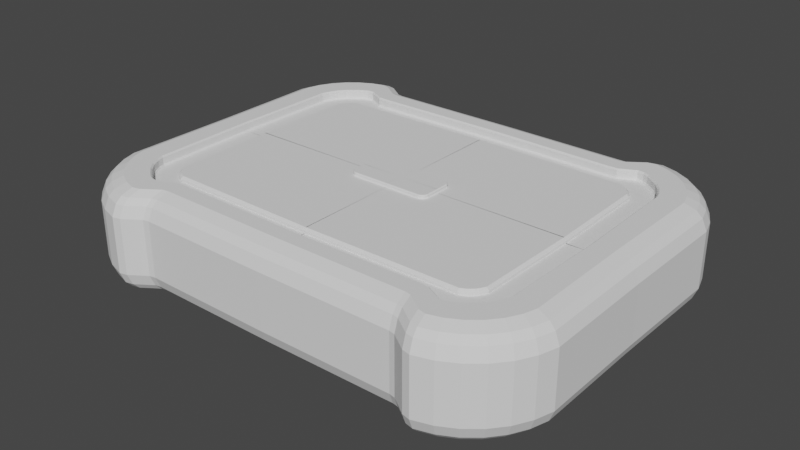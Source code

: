 # Source: case.blend  (saved by Blender 2.81.16; exported with 4.5.12 LTS)
import bpy
from mathutils import Matrix  # noqa: F401  (used for matrix-valued properties, if any)

bpy.ops.wm.read_factory_settings(use_empty=True)
scene = bpy.context.scene
scene.name = 'Scene'

# ---- collections
col_collection = bpy.data.collections.new('Collection'); scene.collection.children.link(col_collection)

# ---- world
world_world = bpy.data.worlds.new('World'); scene.world = world_world
world_world.use_nodes = True; world_world.node_tree.nodes.clear()
_N = world_world.node_tree.nodes; _L = world_world.node_tree.links
n0 = _N.new('ShaderNodeOutputWorld'); n0.name = 'World Output'; n0.location = (300, 300)
n1 = _N.new('ShaderNodeBackground'); n1.name = 'Background'; n1.location = (10, 300)
n1.inputs[0].default_value = (0.05088, 0.05088, 0.05088, 1.0)
_L.new(n1.outputs[0], n0.inputs[0])
n0.is_active_output = True
world_world.color = (0.05088, 0.05088, 0.05088)
world_world.use_sun_shadow = False
world_world.sun_shadow_jitter_overblur = 0.0

# ---- meshes
me_cylinder = bpy.data.meshes.new('Cylinder')
me_cylinder.from_pydata([(-3.576e-07, -1.839, -0.2904), (-3.549e-07, -1.791, -0.4078), (-3.511e-07, -1.729, -0.4694), (-3.304e-07, -1.612, 0.518), (-3.443e-07, -1.729, 0.4694), (-3.518e-07, -1.791, 0.4078), (-3.576e-07, -1.839, 0.2904), (-1.657, -1.433, -0.4421), (-1.721, -1.871, -0.4694), (-1.738, -1.981, -0.2904), (-1.731, -1.932, -0.4078), (-1.703, -1.754, 0.518), (-1.721, -1.871, 0.4694), (-1.731, -1.932, 0.4078), (-1.738, -1.981, 0.2904), (-1.728, -1.447, -0.4421), (-1.884, -1.822, -0.4694), (-1.926, -1.924, -0.2904), (-1.907, -1.879, -0.4078), (-1.838, -1.713, 0.518), (-1.884, -1.822, 0.4694), (-1.907, -1.879, 0.4078), (-1.926, -1.924, 0.2904), (-1.812, -1.402, -0.4421), (-2.037, -1.739, -0.4694), (-2.099, -1.831, -0.2904), (-2.072, -1.791, -0.4078), (-1.972, -1.641, 0.518), (-2.037, -1.739, 0.4694), (-2.072, -1.791, 0.4078), (-2.099, -1.831, 0.2904), (0.001511, -1.412, -0.475), (-2.172, -1.629, -0.4694), (-2.25, -1.707, -0.2904), (-2.216, -1.673, -0.4078), (-2.089, -1.545, 0.518), (-2.172, -1.629, 0.4694), (-2.216, -1.673, 0.4078), (-2.25, -1.707, 0.2904), (-1.407, -1.402, -0.475), (-2.283, -1.494, -0.4694), (-2.375, -1.556, -0.2904), (-2.334, -1.528, -0.4078), (-2.185, -1.429, 0.518), (-2.283, -1.494, 0.4694), (-2.334, -1.528, 0.4078), (-2.375, -1.556, 0.2904), (-1.991, -1.185, -0.4421), (-2.365, -1.34, -0.4694), (-2.467, -1.383, -0.2904), (-2.422, -1.364, -0.4078), (-2.256, -1.295, 0.518), (-2.365, -1.34, 0.4694), (-2.422, -1.364, 0.4078), (-2.467, -1.383, 0.2904), (-2.012, -1.121, -0.4421), (-2.414, -1.179, -0.4694), (-2.524, -1.195, -0.2904), (-2.475, -1.188, -0.4078), (-2.296, -1.162, 0.518), (-2.414, -1.179, 0.4694), (-2.475, -1.188, 0.4078), (-2.524, -1.195, 0.2904), (-2.404, 9.271e-07, -0.4694), (-2.466, 9.419e-07, -0.4078), (-2.515, 9.537e-07, -0.2904), (-2.515, 9.537e-07, 0.2904), (-2.466, 9.419e-07, 0.4078), (-2.404, 9.27e-07, 0.4694), (-2.287, 8.987e-07, 0.518), (-2.076, 8.597e-07, 0.518), (-2.06, 8.569e-07, 0.5027), (-1.793, -1.1, 0.4206), (-2.017, -1.196, 0.4359), (-2.04, -1.125, 0.5027), (-2.056, -1.128, 0.518), (-2.031, -1.202, 0.518), (-2.017, -1.196, 0.5027), (-1.983, -1.294, 0.518), (-1.97, -1.285, 0.5027), (-1.917, -1.374, 0.518), (-1.906, -1.363, 0.5027), (-1.837, -1.439, 0.518), (-1.828, -1.426, 0.5027), (-1.771, -1.488, 0.518), (-1.765, -1.474, 0.5027), (-1.713, -1.514, 0.518), (-1.71, -1.498, 0.5027), (-0.0002847, -1.432, 0.5027), (-0.0002668, -1.448, 0.518), (-1.8, -1.085, 0.4206), (-2.04, -1.125, 0.4359), (-1.767, -1.149, 0.4206), (-1.97, -1.285, 0.4359), (-1.906, -1.363, 0.4359), (-1.733, -1.19, 0.4206), (-1.693, -1.223, 0.4206), (-1.828, -1.426, 0.4359), (-1.765, -1.474, 0.4359), (-1.644, -1.249, 0.4206), (-1.71, -1.498, 0.4359), (-1.625, -1.257, 0.4206), (0.003001, -1.278, 0.4206), (-0.0002847, -1.432, 0.4359), (-2.06, 8.569e-07, 0.4359), (-1.816, 0.004059, 0.4206), (-1.895, -1.352, 0.4206), (-1.957, -1.276, 0.4206), (-1.759, -1.46, 0.4206), (-1.82, -1.414, 0.4206), (-2.003, -1.19, 0.4206), (-2.025, -1.123, 0.4206), (-1.708, -1.483, 0.4206), (-0.0002818, -1.417, 0.4206), (-2.045, 8.541e-07, 0.4206), (0.002941, -1.253, 0.4714), (0.003001, -1.278, 0.4461), (-1.816, 0.004059, 0.4461), (-1.791, 0.004002, 0.4714), (-1.733, -1.19, 0.4461), (-1.715, -1.172, 0.4714), (-1.745, -1.135, 0.4714), (-1.767, -1.149, 0.4461), (-1.644, -1.249, 0.4461), (-1.633, -1.226, 0.4714), (-1.678, -1.202, 0.4714), (-1.693, -1.223, 0.4461), (-1.77, -1.089, 0.4714), (-1.793, -1.1, 0.4461), (-1.774, -1.079, 0.4714), (-1.8, -1.085, 0.4461), (-1.625, -1.257, 0.4461), (-1.62, -1.232, 0.4714), (-1.183e-07, 4.768e-07, 0.5072), (0.0005967, -0.202, 0.4807), (0.0006174, -0.2113, 0.4714), (-0.4524, 0.001328, 0.4714), (-0.4431, 0.001309, 0.4807), (0.0005693, -0.1927, 0.5072), (0.0005967, -0.202, 0.4979), (-0.4431, 0.001309, 0.4979), (-0.4338, 0.001282, 0.5072), (-0.3821, -0.2117, 0.4714), (-0.3803, -0.2024, 0.4807), (-0.4137, -0.1987, 0.4714), (-0.4085, -0.1908, 0.4807), (-0.4374, -0.1752, 0.4714), (-0.4296, -0.1699, 0.4807), (-0.4508, -0.1438, 0.4714), (-0.4415, -0.1419, 0.4807), (-0.4322, -0.1399, 0.5072), (-0.4415, -0.1419, 0.4979), (-0.4218, -0.1646, 0.5072), (-0.4296, -0.1699, 0.4979), (-0.4032, -0.1829, 0.5072), (-0.4085, -0.1908, 0.4979), (-0.3784, -0.1931, 0.5072), (-0.3803, -0.2024, 0.4979), (-1.479, -1.841, -0.2904), (-1.472, -1.792, -0.4078), (-1.578, -1.357, -0.4421), (-1.464, -1.731, -0.4694), (-1.479, -1.841, 0.2904), (-1.472, -1.792, 0.4078), (-1.449, -1.613, 0.518), (-1.464, -1.731, 0.4694), (-1.476, -1.418, 0.5027), (-1.478, -1.434, 0.518), (-1.474, -1.403, 0.4206), (-1.476, -1.418, 0.4359), (-1.382, -1.26, 0.4206), (-1.377, -1.235, 0.4714), (-1.382, -1.26, 0.4461), (-2.522, -0.9859, -0.2904), (-2.474, -0.9801, -0.4078), (-2.007, -0.9617, -0.4421), (-2.412, -0.9728, -0.4694), (-2.522, -0.9859, 0.2904), (-2.474, -0.9801, 0.4078), (-2.295, -0.9588, 0.518), (-2.412, -0.9728, 0.4694), (-2.044, -0.9284, 0.5027), (-2.059, -0.9302, 0.518), (-2.029, -0.9262, 0.4206), (-2.044, -0.9284, 0.4359), (-1.802, -0.894, 0.4206), (-1.777, -0.8895, 0.4714), (-1.802, -0.894, 0.4461), (-1.655, -1.962, -0.2904), (-1.639, -1.852, -0.4694), (-1.648, -1.913, 0.4078), (-1.622, -1.735, 0.518), (-1.645, -1.505, 0.5027), (-1.643, -1.489, 0.4206), (-1.547, -1.258, 0.4206), (-1.542, -1.233, 0.4714), (-1.648, -1.913, -0.4078), (-1.655, -1.962, 0.2904), (-1.639, -1.852, 0.4694), (-1.647, -1.52, 0.518), (-1.645, -1.505, 0.4359), (-1.547, -1.258, 0.4461), (-1.41, -1.78, -0.4078), (-1.417, -1.315, -0.4421), (-1.416, -1.828, 0.2904), (-1.402, -1.718, 0.4694), (-1.358, -1.428, 0.518), (-1.356, -1.413, 0.4359), (-1.323, -1.261, 0.4461), (-1.416, -1.828, -0.2904), (-1.402, -1.718, -0.4694), (-1.41, -1.78, 0.4078), (-1.387, -1.601, 0.518), (-1.356, -1.413, 0.5027), (-1.354, -1.397, 0.4206), (-1.323, -1.261, 0.4206), (-1.319, -1.236, 0.4714), (-1.387, -1.601, -0.518), (-3.441e-07, -1.612, -0.518), (-1.838, -1.713, -0.518), (-1.703, -1.754, -0.518), (-1.972, -1.641, -0.518), (-2.089, -1.545, -0.518), (-2.185, -1.429, -0.518), (-2.256, -1.295, -0.518), (-2.296, -1.162, -0.518), (-2.295, -0.9588, -0.518), (-1.622, -1.76, -0.518), (-1.449, -1.613, -0.518), (-2.287, 8.986e-07, -0.518), (0.002119, -1.324, -0.4421), (-1.999, -0.002297, -0.4421), (-1.408, -1.39, -0.4493), (0.001594, -1.4, -0.4493), (-1.757, -1.517, -0.4493), (-1.666, -1.534, -0.4493), (-1.854, -1.465, -0.4493), (-2.06, -1.214, -0.4493), (-2.087, -1.132, -0.4493), (-2.083, -0.9607, -0.4493), (-1.542, -1.423, -0.4493), (-2.075, -0.001693, -0.4493), (0.001199, -1.454, -0.518), (0.001435, -1.423, -0.4984), (-2.098, -0.001512, -0.4976), (-2.13, -0.001256, -0.518), (-1.403, -1.445, -0.518), (-1.406, -1.413, -0.4984), (-1.778, -1.567, -0.518), (-1.766, -1.538, -0.4972), (-1.669, -1.565, -0.4984), (-1.665, -1.602, -0.518), (-1.884, -1.511, -0.518), (-1.867, -1.484, -0.4973), (-1.978, -1.434, -0.518), (-1.955, -1.412, -0.4974), (-2.054, -1.341, -0.518), (-2.027, -1.323, -0.4975), (-2.111, -1.235, -0.518), (-2.081, -1.223, -0.4975), (-2.141, -1.14, -0.518), (-2.109, -1.135, -0.4975), (-2.137, -0.96, -0.518), (-2.105, -0.9604, -0.4976), (-1.517, -1.472, -0.518), (-1.532, -1.444, -0.4984), (-0.2235, -0.0003278, -0.4421), (0.000468, -0.2593, -0.4421), (0.001694, 0.001391, -0.4735), (-1.884, -1.341, -0.4735), (-1.944, -1.267, -0.4735), (-1.947, -1.404, -0.4745), (-2.018, -1.317, -0.4745), (-2.087, -0.001598, -0.4746), (-2.095, -0.9605, -0.4746), (-1.537, -1.434, -0.475), (-1.762, -1.528, -0.4744), (-1.668, -1.55, -0.475), (-2.098, -1.134, -0.4745), (-0.2266, -0.016, -0.4421), (-0.04016, -0.2659, -0.4421), (-0.212, 0.001077, -0.4735), (-0.2225, 0.0005149, -0.4611), (-1.821, -1.393, -0.4735), (-1.811, -1.401, -0.4611), (-1.99, -1.184, -0.4611), (-1.983, -1.195, -0.4735), (-1.871, -1.467, -0.4744), (-1.857, -1.47, -0.462), (-1.85, -1.481, -0.4744), (-1.864, -1.479, -0.4856), (-2.066, -1.216, -0.4621), (-2.065, -1.23, -0.4745), (-2.076, -1.221, -0.4857), (-2.075, -1.207, -0.4745), (0.001496, -0.2584, -0.4611), (0.002142, -0.2465, -0.4735), (-0.0465, -0.2547, -0.4735), (-0.03948, -0.2653, -0.4611), (-0.2251, -0.01486, -0.4611), (-0.2162, -0.02491, -0.4735)], [], [(211, 5, 4, 205), (29, 21, 20, 28), (37, 29, 28, 36), (45, 37, 36, 44), (53, 45, 44, 52), (61, 53, 52, 60), (178, 61, 60, 180), (21, 13, 12, 20), (10, 18, 16, 8), (188, 197, 14, 9), (59, 51, 76, 75), (9, 14, 22, 17), (18, 26, 24, 16), (17, 22, 30, 25), (26, 34, 32, 24), (25, 30, 38, 33), (34, 42, 40, 32), (33, 38, 46, 41), (42, 50, 48, 40), (41, 46, 54, 49), (50, 58, 56, 48), (49, 54, 62, 57), (174, 64, 63, 176), (173, 177, 66, 65), (231, 266, 279, 47, 55, 175), (188, 9, 10, 196), (217, 218, 2, 210), (204, 6, 5, 211), (191, 11, 12, 198), (9, 17, 18, 10), (219, 220, 8, 16), (22, 14, 13, 21), (11, 19, 20, 12), (17, 25, 26, 18), (221, 219, 16, 24), (30, 22, 21, 29), (19, 27, 28, 20), (25, 33, 34, 26), (222, 221, 24, 32), (38, 30, 29, 37), (27, 35, 36, 28), (33, 41, 42, 34), (223, 222, 32, 40), (46, 38, 37, 45), (35, 43, 44, 36), (41, 49, 50, 42), (224, 223, 40, 48), (54, 46, 45, 53), (43, 51, 52, 44), (49, 57, 58, 50), (225, 224, 48, 56), (62, 54, 53, 61), (51, 59, 60, 52), (173, 65, 64, 174), (226, 225, 56, 176), (177, 62, 61, 178), (179, 69, 68, 180), (196, 10, 8, 189), (85, 87, 100, 98), (74, 77, 73, 91), (51, 43, 78, 76), (79, 81, 94, 93), (81, 83, 97, 94), (27, 19, 84, 82), (83, 85, 98, 97), (213, 88, 103, 207), (181, 74, 91, 184), (99, 101, 131, 123), (19, 11, 86, 84), (77, 79, 93, 73), (43, 35, 80, 78), (212, 3, 89, 206), (35, 27, 82, 80), (106, 107, 93, 94), (108, 109, 97, 98), (109, 106, 94, 97), (77, 74, 75, 76), (79, 77, 76, 78), (81, 79, 78, 80), (83, 81, 80, 82), (85, 83, 82, 84), (87, 85, 84, 86), (192, 87, 86, 199), (107, 110, 73, 93), (181, 71, 70, 182), (110, 111, 91, 73), (112, 108, 98, 100), (193, 112, 100, 200), (183, 114, 104, 184), (182, 70, 69, 179), (95, 92, 107, 106), (99, 96, 109, 108), (96, 95, 106, 109), (92, 72, 110, 107), (72, 90, 111, 110), (101, 99, 108, 112), (194, 101, 112, 193), (185, 105, 114, 183), (215, 102, 116, 208), (90, 72, 128, 130), (72, 92, 122, 128), (96, 99, 123, 126), (95, 96, 126, 119), (92, 95, 119, 122), (185, 90, 130, 187), (120, 121, 122, 119), (124, 125, 126, 123), (125, 120, 119, 126), (121, 127, 128, 122), (127, 129, 130, 128), (132, 124, 123, 131), (195, 132, 131, 201), (186, 118, 117, 187), (137, 149, 151, 140), (133, 141, 150, 152, 154, 156, 138), (143, 134, 139, 157), (143, 157, 155, 145), (153, 147, 145, 155), (151, 149, 147, 153), (152, 150, 151, 153), (148, 146, 147, 149), (144, 142, 143, 145), (156, 154, 155, 157), (154, 152, 153, 155), (146, 144, 145, 147), (142, 135, 134, 143), (138, 156, 157, 139), (149, 137, 136, 148), (150, 141, 140, 151), (135, 142, 144, 146, 148, 136, 118, 186, 129, 127, 121, 120, 125, 124, 132, 195, 171, 216, 115), (216, 171, 172, 208), (194, 170, 172, 201), (215, 170, 168, 214), (214, 168, 169, 207), (213, 166, 167, 206), (191, 164, 167, 199), (192, 166, 169, 200), (202, 159, 161, 210), (212, 164, 165, 205), (197, 162, 163, 190), (227, 228, 161, 189), (209, 158, 159, 202), (209, 204, 162, 158), (190, 163, 165, 198), (129, 186, 187, 130), (105, 185, 187, 117), (90, 185, 183, 111), (75, 182, 179, 59), (111, 183, 184, 91), (74, 181, 182, 75), (71, 181, 184, 104), (59, 179, 180, 60), (66, 177, 178, 67), (229, 226, 176, 63), (57, 173, 174, 58), (57, 62, 177, 173), (58, 174, 176, 56), (67, 178, 180, 68), (13, 190, 198, 12), (220, 227, 189, 8), (14, 197, 190, 13), (87, 192, 200, 100), (11, 191, 199, 86), (101, 194, 201, 131), (171, 195, 201, 172), (170, 194, 193, 168), (168, 193, 200, 169), (166, 192, 199, 167), (159, 196, 189, 161), (164, 191, 198, 165), (158, 188, 196, 159), (158, 162, 197, 188), (0, 6, 204, 209), (0, 209, 202, 1), (3, 212, 205, 4), (1, 202, 210, 2), (88, 213, 206, 89), (113, 214, 207, 103), (102, 215, 214, 113), (115, 216, 208, 116), (170, 215, 208, 172), (164, 212, 206, 167), (166, 213, 207, 169), (162, 204, 211, 163), (228, 217, 210, 161), (163, 211, 205, 165), (273, 274, 263, 244), (238, 237, 291, 294, 278), (251, 227, 220), (272, 271, 255, 257), (278, 294, 293, 259, 261), (267, 280, 298, 295), (274, 278, 261, 263), (236, 234, 276, 289, 288), (275, 39, 247, 265), (277, 275, 265, 250), (276, 277, 250, 249), (246, 242, 218, 217), (248, 251, 220, 219), (252, 248, 219, 221), (254, 252, 221, 222), (256, 254, 222, 223), (258, 256, 223, 224), (260, 258, 224, 225), (262, 260, 225, 226), (251, 264, 228, 227), (245, 262, 226, 229), (264, 246, 217, 228), (160, 203, 232, 240), (231, 175, 239, 241), (7, 160, 240, 235), (175, 55, 238, 239), (55, 47, 237, 238), (23, 15, 234, 236), (15, 7, 235, 234), (203, 230, 233, 232), (247, 243, 242, 246), (249, 250, 251, 248), (253, 249, 248, 252), (255, 253, 252, 254), (257, 255, 254, 256), (259, 257, 256, 258), (261, 259, 258, 260), (263, 261, 260, 262), (244, 263, 262, 245), (265, 247, 246, 264), (250, 265, 264, 251), (39, 31, 243, 247), (237, 47, 285, 291), (23, 280, 267, 230, 203, 160, 7, 15), (270, 269, 271, 272), (298, 280, 23, 284), (269, 283, 287, 271), (47, 279, 299, 285), (286, 270, 272, 292), (271, 287, 290, 253, 255), (232, 233, 31, 39), (234, 235, 277, 276), (235, 240, 275, 277), (240, 232, 39, 275), (239, 238, 278, 274), (293, 292, 272, 257, 259), (290, 289, 276, 249, 253), (241, 239, 274, 273), (297, 300, 281, 268, 296), (286, 300, 297, 283, 269, 270), (23, 236, 288, 284), (287, 288, 289, 290), (291, 292, 293, 294), (287, 283, 284, 288), (291, 285, 286, 292), (300, 286, 285, 299), (298, 284, 283, 297), (295, 298, 297, 296), (281, 300, 299, 282), (299, 279, 266, 282)])
_uv = me_cylinder.uv_layers.new(name='UVMap')
_uv.uv.foreach_set('vector', [0.4747, 0.9468, 0.5, 0.9468, 0.5, 0.9765, 0.4749, 0.9765, 0.407, 0.9468, 0.4367, 0.9468, 0.4358, 0.9765, 0.408, 0.9765, 0.3758, 0.9468, 0.4055, 0.9468, 0.4045, 0.9765, 0.3767, 0.9765, 0.3445, 0.9468, 0.3742, 0.9468, 0.3733, 0.9765, 0.3455, 0.9765, 0.3133, 0.9468, 0.343, 0.9468, 0.342, 0.9765, 0.3142, 0.9765, 0.2824, 0.9468, 0.3117, 0.9468, 0.3108, 0.9765, 0.2839, 0.9765, 0.2756, 0.9468, 0.2811, 0.9468, 0.2808, 0.9765, 0.2754, 0.9765, 0.4383, 0.9468, 0.4676, 0.9468, 0.4662, 0.9765, 0.4392, 0.9765, 0.4676, 0.5532, 0.4383, 0.5532, 0.4392, 0.5235, 0.4662, 0.5235, 0.4702, 0.6098, 0.4702, 0.8902, 0.4687, 0.8902, 0.4688, 0.6098, 0.04921, 0.1745, 0.05908, 0.1523, 0.08587, 0.1466, 0.07981, 0.1574, 0.4688, 0.6098, 0.4688, 0.8902, 0.4375, 0.8902, 0.4375, 0.6098, 0.4367, 0.5532, 0.407, 0.5532, 0.408, 0.5235, 0.4358, 0.5235, 0.4375, 0.6098, 0.4375, 0.8902, 0.4062, 0.8902, 0.4062, 0.6098, 0.4055, 0.5532, 0.3758, 0.5532, 0.3767, 0.5235, 0.4045, 0.5235, 0.4062, 0.6098, 0.4062, 0.8902, 0.375, 0.8902, 0.375, 0.6098, 0.3742, 0.5532, 0.3445, 0.5532, 0.3455, 0.5235, 0.3733, 0.5235, 0.375, 0.6098, 0.375, 0.8902, 0.3438, 0.8902, 0.3438, 0.6098, 0.343, 0.5532, 0.3133, 0.5532, 0.3142, 0.5235, 0.342, 0.5235, 0.3438, 0.6098, 0.3438, 0.8902, 0.3125, 0.8902, 0.3125, 0.6098, 0.3117, 0.5532, 0.2824, 0.5532, 0.2839, 0.5235, 0.3108, 0.5235, 0.3125, 0.6098, 0.3125, 0.8902, 0.2812, 0.8902, 0.2812, 0.6098, 0.2756, 0.5532, 0.25, 0.5532, 0.25, 0.5235, 0.2754, 0.5235, 0.2758, 0.6098, 0.2758, 0.8902, 0.25, 0.8902, 0.25, 0.6098, 0.5644, 0.2498, 0.7235, 0.25, 0.7217, 0.2486, 0.5913, 0.1448, 0.5859, 0.1539, 0.5815, 0.17, 0.4702, 0.6098, 0.4688, 0.6098, 0.4689, 0.5532, 0.4704, 0.5532, 0.6885, 0.04722, 0.75, 0.03739, 0.75, 0.02912, 0.6942, 0.03736, 0.4745, 0.8902, 0.5, 0.8902, 0.5, 0.9468, 0.4747, 0.9468, 0.1781, 0.04887, 0.1745, 0.04945, 0.1815, 0.03923, 0.1847, 0.03875, 0.4688, 0.6098, 0.4375, 0.6098, 0.4383, 0.5532, 0.4676, 0.5532, 0.6521, 0.05935, 0.6745, 0.04945, 0.6815, 0.03923, 0.654, 0.0503, 0.4375, 0.8902, 0.4688, 0.8902, 0.4676, 0.9468, 0.4383, 0.9468, 0.1745, 0.04945, 0.1521, 0.05935, 0.154, 0.0503, 0.1815, 0.03923, 0.4375, 0.6098, 0.4062, 0.6098, 0.407, 0.5532, 0.4367, 0.5532, 0.6242, 0.07612, 0.6521, 0.05935, 0.654, 0.0503, 0.6222, 0.06868, 0.4062, 0.8902, 0.4375, 0.8902, 0.4367, 0.9468, 0.407, 0.9468, 0.1521, 0.05935, 0.1242, 0.07612, 0.1222, 0.06868, 0.154, 0.0503, 0.4062, 0.6098, 0.375, 0.6098, 0.3758, 0.5532, 0.4055, 0.5532, 0.598, 0.09823, 0.6242, 0.07612, 0.6222, 0.06868, 0.5929, 0.09309, 0.375, 0.8902, 0.4062, 0.8902, 0.4055, 0.9468, 0.3758, 0.9468, 0.1242, 0.07612, 0.09801, 0.09823, 0.09294, 0.09309, 0.1222, 0.06868, 0.375, 0.6098, 0.3438, 0.6098, 0.3445, 0.5532, 0.3742, 0.5532, 0.5759, 0.1244, 0.598, 0.09823, 0.5929, 0.09309, 0.5685, 0.1223, 0.3438, 0.8902, 0.375, 0.8902, 0.3742, 0.9468, 0.3445, 0.9468, 0.09801, 0.09823, 0.07589, 0.1244, 0.06852, 0.1223, 0.09294, 0.09309, 0.3438, 0.6098, 0.3125, 0.6098, 0.3133, 0.5532, 0.343, 0.5532, 0.5591, 0.1523, 0.5759, 0.1244, 0.5685, 0.1223, 0.5501, 0.1542, 0.3125, 0.8902, 0.3438, 0.8902, 0.343, 0.9468, 0.3133, 0.9468, 0.07589, 0.1244, 0.05908, 0.1523, 0.05011, 0.1542, 0.06852, 0.1223, 0.3125, 0.6098, 0.2812, 0.6098, 0.2824, 0.5532, 0.3117, 0.5532, 0.5492, 0.1745, 0.5591, 0.1523, 0.5501, 0.1542, 0.539, 0.1815, 0.2812, 0.8902, 0.3125, 0.8902, 0.3117, 0.9468, 0.2824, 0.9468, 0.05908, 0.1523, 0.04921, 0.1745, 0.03904, 0.1815, 0.05011, 0.1542, 0.2758, 0.6098, 0.25, 0.6098, 0.25, 0.5532, 0.2756, 0.5532, 0.5472, 0.1877, 0.5492, 0.1745, 0.539, 0.1815, 0.5373, 0.1935, 0.2758, 0.8902, 0.2812, 0.8902, 0.2811, 0.9468, 0.2756, 0.9468, 0.0472, 0.1877, 0.03771, 0.25, 0.02934, 0.25, 0.03734, 0.1935, 0.4704, 0.5532, 0.4689, 0.5532, 0.4692, 0.5235, 0.4706, 0.5235, 0.1405, 0.09277, 0.1505, 0.08693, 0.1505, 0.08693, 0.1405, 0.09277, 0.08178, 0.1564, 0.08756, 0.1463, 0.08756, 0.1463, 0.08178, 0.1564, 0.05908, 0.1523, 0.07589, 0.1244, 0.09683, 0.1309, 0.08587, 0.1466, 0.09815, 0.1313, 0.1113, 0.1165, 0.1113, 0.1165, 0.09815, 0.1313, 0.1113, 0.1165, 0.126, 0.1032, 0.126, 0.1032, 0.1113, 0.1165, 0.1242, 0.07612, 0.1521, 0.05935, 0.1412, 0.09078, 0.1259, 0.1016, 0.126, 0.1032, 0.1405, 0.09277, 0.1405, 0.09277, 0.126, 0.1032, 0.167, 0.08209, 0.2392, 0.06084, 0.2392, 0.06084, 0.167, 0.08209, 0.08059, 0.17, 0.08178, 0.1564, 0.08178, 0.1564, 0.08059, 0.17, 0.1339, 0.1187, 0.1362, 0.117, 0.1362, 0.117, 0.1339, 0.1187, 0.1521, 0.05935, 0.1745, 0.04945, 0.152, 0.08468, 0.1412, 0.09078, 0.08756, 0.1463, 0.09815, 0.1313, 0.09815, 0.1313, 0.08756, 0.1463, 0.07589, 0.1244, 0.09801, 0.09823, 0.1105, 0.1154, 0.09683, 0.1309, 0.1885, 0.04722, 0.25, 0.03739, 0.2399, 0.05936, 0.1683, 0.07998, 0.09801, 0.09823, 0.1242, 0.07612, 0.1259, 0.1016, 0.1105, 0.1154, 0.112, 0.1173, 0.0993, 0.1316, 0.09815, 0.1313, 0.1113, 0.1165, 0.1401, 0.09442, 0.1261, 0.1046, 0.126, 0.1032, 0.1405, 0.09277, 0.1261, 0.1046, 0.112, 0.1173, 0.1113, 0.1165, 0.126, 0.1032, 0.08756, 0.1463, 0.08178, 0.1564, 0.07981, 0.1574, 0.08587, 0.1466, 0.09815, 0.1313, 0.08756, 0.1463, 0.08587, 0.1466, 0.09683, 0.1309, 0.1113, 0.1165, 0.09815, 0.1313, 0.09683, 0.1309, 0.1105, 0.1154, 0.126, 0.1032, 0.1113, 0.1165, 0.1105, 0.1154, 0.1259, 0.1016, 0.1405, 0.09277, 0.126, 0.1032, 0.1259, 0.1016, 0.1412, 0.09078, 0.1505, 0.08693, 0.1405, 0.09277, 0.1412, 0.09078, 0.152, 0.08468, 0.1548, 0.08569, 0.1505, 0.08693, 0.152, 0.08468, 0.1562, 0.08347, 0.0993, 0.1316, 0.08903, 0.1461, 0.08756, 0.1463, 0.09815, 0.1313, 0.08059, 0.17, 0.07498, 0.2343, 0.07244, 0.2354, 0.07852, 0.1711, 0.08903, 0.1461, 0.08367, 0.1554, 0.08178, 0.1564, 0.08756, 0.1463, 0.1494, 0.08891, 0.1401, 0.09442, 0.1405, 0.09277, 0.1505, 0.08693, 0.1537, 0.08765, 0.1494, 0.08891, 0.1505, 0.08693, 0.1548, 0.08569, 0.08236, 0.1692, 0.07617, 0.2343, 0.07498, 0.2343, 0.08059, 0.17, 0.07852, 0.1711, 0.07244, 0.2354, 0.03771, 0.25, 0.0472, 0.1877, 0.1216, 0.1295, 0.116, 0.1359, 0.0993, 0.1316, 0.112, 0.1173, 0.1339, 0.1187, 0.1277, 0.1237, 0.1261, 0.1046, 0.1401, 0.09442, 0.1277, 0.1237, 0.1216, 0.1295, 0.112, 0.1173, 0.1261, 0.1046, 0.116, 0.1359, 0.1111, 0.1426, 0.08903, 0.1461, 0.0993, 0.1316, 0.1111, 0.1426, 0.1097, 0.1446, 0.08367, 0.1554, 0.08903, 0.1461, 0.1362, 0.117, 0.1339, 0.1187, 0.1401, 0.09442, 0.1494, 0.08891, 0.1411, 0.1156, 0.1362, 0.117, 0.1494, 0.08891, 0.1537, 0.08765, 0.107, 0.1603, 0.09382, 0.234, 0.07617, 0.2343, 0.08236, 0.1692, 0.1552, 0.1116, 0.2386, 0.08774, 0.2386, 0.08774, 0.1552, 0.1116, 0.1097, 0.1446, 0.1111, 0.1426, 0.1111, 0.1426, 0.1097, 0.1446, 0.1111, 0.1426, 0.116, 0.1359, 0.116, 0.1359, 0.1111, 0.1426, 0.1277, 0.1237, 0.1339, 0.1187, 0.1339, 0.1187, 0.1277, 0.1237, 0.1216, 0.1295, 0.1277, 0.1237, 0.1277, 0.1237, 0.1216, 0.1295, 0.116, 0.1359, 0.1216, 0.1295, 0.1216, 0.1295, 0.116, 0.1359, 0.107, 0.1603, 0.1097, 0.1446, 0.1097, 0.1446, 0.107, 0.1603, 0.1226, 0.1309, 0.1176, 0.1366, 0.116, 0.1359, 0.1216, 0.1295, 0.1337, 0.1211, 0.128, 0.1257, 0.1277, 0.1237, 0.1339, 0.1187, 0.128, 0.1257, 0.1226, 0.1309, 0.1216, 0.1295, 0.1277, 0.1237, 0.1176, 0.1366, 0.1131, 0.1427, 0.1111, 0.1426, 0.116, 0.1359, 0.1131, 0.1427, 0.1123, 0.144, 0.1097, 0.1446, 0.1111, 0.1426, 0.1351, 0.12, 0.1337, 0.1211, 0.1339, 0.1187, 0.1362, 0.117, 0.1401, 0.1186, 0.1351, 0.12, 0.1362, 0.117, 0.1411, 0.1156, 0.1094, 0.1597, 0.09578, 0.234, 0.09382, 0.234, 0.107, 0.1603, 0.1891, 0.2305, 0.1908, 0.2126, 0.1908, 0.2126, 0.1891, 0.2305, 0.2344, 0.2288, 0.19, 0.2304, 0.1917, 0.2128, 0.193, 0.2096, 0.195, 0.2072, 0.1976, 0.2057, 0.2352, 0.202, 0.1975, 0.2045, 0.2352, 0.2007, 0.2352, 0.2007, 0.1975, 0.2045, 0.1975, 0.2045, 0.1975, 0.2045, 0.1946, 0.2062, 0.1946, 0.2062, 0.1923, 0.209, 0.1923, 0.209, 0.1946, 0.2062, 0.1946, 0.2062, 0.1908, 0.2126, 0.1908, 0.2126, 0.1923, 0.209, 0.1923, 0.209, 0.193, 0.2096, 0.1917, 0.2128, 0.1908, 0.2126, 0.1923, 0.209, 0.1903, 0.2127, 0.1919, 0.2087, 0.1923, 0.209, 0.1908, 0.2126, 0.1945, 0.2055, 0.1977, 0.2036, 0.1975, 0.2045, 0.1946, 0.2062, 0.1976, 0.2057, 0.195, 0.2072, 0.1946, 0.2062, 0.1975, 0.2045, 0.195, 0.2072, 0.193, 0.2096, 0.1923, 0.209, 0.1946, 0.2062, 0.1919, 0.2087, 0.1945, 0.2055, 0.1946, 0.2062, 0.1923, 0.209, 0.1977, 0.2036, 0.2353, 0.1998, 0.2352, 0.2007, 0.1975, 0.2045, 0.2352, 0.202, 0.1976, 0.2057, 0.1975, 0.2045, 0.2352, 0.2007, 0.1908, 0.2126, 0.1891, 0.2305, 0.1884, 0.2305, 0.1903, 0.2127, 0.1917, 0.2128, 0.19, 0.2304, 0.1891, 0.2305, 0.1908, 0.2126, 0.2353, 0.1998, 0.1977, 0.2036, 0.1945, 0.2055, 0.1919, 0.2087, 0.1903, 0.2127, 0.1884, 0.2305, 0.09578, 0.234, 0.1094, 0.1597, 0.1123, 0.144, 0.1131, 0.1427, 0.1176, 0.1366, 0.1226, 0.1309, 0.128, 0.1257, 0.1337, 0.1211, 0.1351, 0.12, 0.1401, 0.1186, 0.1506, 0.1156, 0.1543, 0.1145, 0.2386, 0.09054, 0.1543, 0.1145, 0.1506, 0.1156, 0.1515, 0.1126, 0.1552, 0.1116, 0.1411, 0.1156, 0.1515, 0.1126, 0.1515, 0.1126, 0.1411, 0.1156, 0.1552, 0.1116, 0.1515, 0.1126, 0.1628, 0.08497, 0.166, 0.08402, 0.166, 0.08402, 0.1628, 0.08497, 0.1638, 0.08304, 0.167, 0.08209, 0.167, 0.08209, 0.1638, 0.08304, 0.1651, 0.0809, 0.1683, 0.07998, 0.1781, 0.04887, 0.1858, 0.04765, 0.1651, 0.0809, 0.1562, 0.08347, 0.1548, 0.08569, 0.1638, 0.08304, 0.1638, 0.08304, 0.1548, 0.08569, 0.4747, 0.5532, 0.4736, 0.5532, 0.4738, 0.5235, 0.4749, 0.5235, 0.1885, 0.04722, 0.1858, 0.04765, 0.1917, 0.03772, 0.1942, 0.03736, 0.4702, 0.8902, 0.4734, 0.8902, 0.4736, 0.9468, 0.4704, 0.9468, 0.6781, 0.04887, 0.6858, 0.04765, 0.6917, 0.03772, 0.6847, 0.03875, 0.4745, 0.6098, 0.4734, 0.6098, 0.4736, 0.5532, 0.4747, 0.5532, 0.4745, 0.6098, 0.4745, 0.8902, 0.4734, 0.8902, 0.4734, 0.6098, 0.4704, 0.9468, 0.4736, 0.9468, 0.4738, 0.9765, 0.4706, 0.9765, 0.1123, 0.144, 0.1094, 0.1597, 0.107, 0.1603, 0.1097, 0.1446, 0.09382, 0.234, 0.107, 0.1603, 0.107, 0.1603, 0.09382, 0.234, 0.1097, 0.1446, 0.107, 0.1603, 0.08236, 0.1692, 0.08367, 0.1554, 0.07981, 0.1574, 0.07852, 0.1711, 0.0472, 0.1877, 0.04921, 0.1745, 0.08367, 0.1554, 0.08236, 0.1692, 0.08059, 0.17, 0.08178, 0.1564, 0.08178, 0.1564, 0.08059, 0.17, 0.07852, 0.1711, 0.07981, 0.1574, 0.07498, 0.2343, 0.08059, 0.17, 0.08059, 0.17, 0.07498, 0.2343, 0.04921, 0.1745, 0.0472, 0.1877, 0.03734, 0.1935, 0.03904, 0.1815, 0.25, 0.8902, 0.2758, 0.8902, 0.2756, 0.9468, 0.25, 0.9468, 0.5377, 0.25, 0.5472, 0.1877, 0.5373, 0.1935, 0.5293, 0.25, 0.2812, 0.6098, 0.2758, 0.6098, 0.2756, 0.5532, 0.2811, 0.5532, 0.2812, 0.6098, 0.2812, 0.8902, 0.2758, 0.8902, 0.2758, 0.6098, 0.2811, 0.5532, 0.2756, 0.5532, 0.2754, 0.5235, 0.2808, 0.5235, 0.25, 0.9468, 0.2756, 0.9468, 0.2754, 0.9765, 0.25, 0.9765, 0.4689, 0.9468, 0.4704, 0.9468, 0.4706, 0.9765, 0.4692, 0.9765, 0.6745, 0.04945, 0.6781, 0.04887, 0.6847, 0.03875, 0.6815, 0.03923, 0.4687, 0.8902, 0.4702, 0.8902, 0.4704, 0.9468, 0.4689, 0.9468, 0.1505, 0.08693, 0.1548, 0.08569, 0.1548, 0.08569, 0.1505, 0.08693, 0.1745, 0.04945, 0.1781, 0.04887, 0.1562, 0.08347, 0.152, 0.08468, 0.1362, 0.117, 0.1411, 0.1156, 0.1411, 0.1156, 0.1362, 0.117, 0.1506, 0.1156, 0.1401, 0.1186, 0.1411, 0.1156, 0.1515, 0.1126, 0.1515, 0.1126, 0.1411, 0.1156, 0.1537, 0.08765, 0.1628, 0.08497, 0.1628, 0.08497, 0.1537, 0.08765, 0.1548, 0.08569, 0.1638, 0.08304, 0.1638, 0.08304, 0.1548, 0.08569, 0.1562, 0.08347, 0.1651, 0.0809, 0.4736, 0.5532, 0.4704, 0.5532, 0.4706, 0.5235, 0.4738, 0.5235, 0.1858, 0.04765, 0.1781, 0.04887, 0.1847, 0.03875, 0.1917, 0.03772, 0.4734, 0.6098, 0.4702, 0.6098, 0.4704, 0.5532, 0.4736, 0.5532, 0.4734, 0.6098, 0.4734, 0.8902, 0.4702, 0.8902, 0.4702, 0.6098, 0.5, 0.6098, 0.5, 0.8902, 0.4745, 0.8902, 0.4745, 0.6098, 0.5, 0.6098, 0.4745, 0.6098, 0.4747, 0.5532, 0.5, 0.5532, 0.25, 0.03739, 0.1885, 0.04722, 0.1942, 0.03736, 0.25, 0.02912, 0.5, 0.5532, 0.4747, 0.5532, 0.4749, 0.5235, 0.5, 0.5235, 0.2392, 0.06084, 0.167, 0.08209, 0.1683, 0.07998, 0.2399, 0.05936, 0.2392, 0.06253, 0.166, 0.08402, 0.167, 0.08209, 0.2392, 0.06084, 0.2386, 0.08774, 0.1552, 0.1116, 0.166, 0.08402, 0.2392, 0.06253, 0.2386, 0.09054, 0.1543, 0.1145, 0.1552, 0.1116, 0.2386, 0.08774, 0.1515, 0.1126, 0.1552, 0.1116, 0.1552, 0.1116, 0.1515, 0.1126, 0.1858, 0.04765, 0.1885, 0.04722, 0.1683, 0.07998, 0.1651, 0.0809, 0.1638, 0.08304, 0.167, 0.08209, 0.167, 0.08209, 0.1638, 0.08304, 0.4734, 0.8902, 0.4745, 0.8902, 0.4747, 0.9468, 0.4736, 0.9468, 0.6858, 0.04765, 0.6885, 0.04722, 0.6942, 0.03736, 0.6917, 0.03772, 0.4736, 0.9468, 0.4747, 0.9468, 0.4749, 0.9765, 0.4738, 0.9765, 0.5563, 0.2498, 0.5711, 0.1751, 0.5698, 0.1758, 0.5553, 0.2499, 0.5766, 0.1581, 0.5832, 0.1462, 0.5826, 0.1463, 0.581, 0.1481, 0.5752, 0.1588, 0.6626, 0.06741, 0.6781, 0.04887, 0.6745, 0.04945, 0.5942, 0.1286, 0.6097, 0.111, 0.6091, 0.1104, 0.5933, 0.1284, 0.5752, 0.1588, 0.581, 0.1481, 0.5814, 0.1465, 0.5808, 0.1466, 0.5738, 0.1594, 0.75, 0.2114, 0.7473, 0.209, 0.7473, 0.209, 0.75, 0.2114, 0.5711, 0.1751, 0.5752, 0.1588, 0.5738, 0.1594, 0.5698, 0.1758, 0.6274, 0.09649, 0.6447, 0.08407, 0.645, 0.08278, 0.6292, 0.09404, 0.6273, 0.09595, 0.6618, 0.08353, 0.6704, 0.08219, 0.6713, 0.08044, 0.663, 0.08184, 0.6606, 0.07164, 0.6618, 0.08353, 0.663, 0.08184, 0.6603, 0.071, 0.645, 0.08278, 0.6606, 0.07164, 0.6605, 0.07152, 0.6452, 0.08161, 0.6741, 0.07496, 0.7501, 0.0581, 0.75, 0.03739, 0.6885, 0.04722, 0.6463, 0.07789, 0.6632, 0.06799, 0.6745, 0.04945, 0.6521, 0.05935, 0.6266, 0.09142, 0.6463, 0.07789, 0.6521, 0.05935, 0.6242, 0.07612, 0.6073, 0.1084, 0.6266, 0.09142, 0.6242, 0.07612, 0.598, 0.09823, 0.5904, 0.1277, 0.6073, 0.1084, 0.598, 0.09823, 0.5759, 0.1244, 0.5772, 0.1474, 0.5904, 0.1277, 0.5759, 0.1244, 0.5591, 0.1523, 0.5697, 0.1618, 0.5772, 0.1474, 0.5591, 0.1523, 0.5492, 0.1745, 0.566, 0.1777, 0.5697, 0.1618, 0.5492, 0.1745, 0.5472, 0.1877, 0.6626, 0.06751, 0.6668, 0.07623, 0.6858, 0.04765, 0.6781, 0.04887, 0.5523, 0.2499, 0.566, 0.1777, 0.5472, 0.1877, 0.5377, 0.25, 0.6668, 0.07623, 0.6741, 0.07496, 0.6885, 0.04722, 0.6858, 0.04765, 0.6524, 0.09702, 0.6634, 0.09617, 0.6695, 0.08411, 0.6605, 0.08539, 0.5644, 0.2498, 0.5815, 0.17, 0.5725, 0.1744, 0.5574, 0.2498, 0.6604, 0.07785, 0.6524, 0.09702, 0.6605, 0.08539, 0.6603, 0.0726, 0.5815, 0.17, 0.5859, 0.1539, 0.5766, 0.1581, 0.5725, 0.1744, 0.5859, 0.1539, 0.5913, 0.1448, 0.5832, 0.1462, 0.5766, 0.1581, 0.6285, 0.1032, 0.6428, 0.09232, 0.6447, 0.08407, 0.6274, 0.09649, 0.6428, 0.09232, 0.6659, 0.07128, 0.6617, 0.07146, 0.6447, 0.08407, 0.6634, 0.09617, 0.7502, 0.07529, 0.7501, 0.06532, 0.6695, 0.08411, 0.6713, 0.08044, 0.7501, 0.06229, 0.7501, 0.0581, 0.6741, 0.07496, 0.6452, 0.08161, 0.6605, 0.07152, 0.6632, 0.06799, 0.6463, 0.07789, 0.6271, 0.09448, 0.6452, 0.08161, 0.6463, 0.07789, 0.6266, 0.09142, 0.6091, 0.1104, 0.6271, 0.09448, 0.6266, 0.09142, 0.6073, 0.1084, 0.5933, 0.1284, 0.6091, 0.1104, 0.6073, 0.1084, 0.5904, 0.1277, 0.5808, 0.1466, 0.5933, 0.1284, 0.5904, 0.1277, 0.5772, 0.1474, 0.5738, 0.1594, 0.5808, 0.1466, 0.5772, 0.1474, 0.5697, 0.1618, 0.5698, 0.1758, 0.5738, 0.1594, 0.5697, 0.1618, 0.566, 0.1777, 0.5553, 0.2499, 0.5698, 0.1758, 0.566, 0.1777, 0.5523, 0.2499, 0.663, 0.08184, 0.6713, 0.08044, 0.6741, 0.07496, 0.6668, 0.07623, 0.6603, 0.071, 0.663, 0.08184, 0.6668, 0.07623, 0.6626, 0.06751, 0.6704, 0.08219, 0.7501, 0.06374, 0.7501, 0.06229, 0.6713, 0.08044, 0.5832, 0.1462, 0.5913, 0.1448, 0.5913, 0.1448, 0.5832, 0.1462, 0.6285, 0.1032, 0.7473, 0.209, 0.75, 0.2114, 0.7502, 0.07529, 0.6634, 0.09617, 0.6524, 0.09702, 0.6659, 0.07128, 0.6428, 0.09232, 0.6016, 0.1305, 0.6143, 0.1162, 0.6103, 0.1117, 0.5952, 0.1289, 0.7473, 0.209, 0.7473, 0.209, 0.6285, 0.1032, 0.6285, 0.1032, 0.6143, 0.1162, 0.6266, 0.105, 0.6254, 0.09827, 0.6103, 0.1117, 0.5913, 0.1448, 0.7217, 0.2486, 0.7218, 0.2486, 0.5913, 0.1448, 0.5927, 0.1428, 0.6016, 0.1305, 0.5952, 0.1289, 0.5847, 0.1441, 0.6097, 0.111, 0.6252, 0.09726, 0.6272, 0.09497, 0.6271, 0.09448, 0.6091, 0.1104, 0.6695, 0.08411, 0.7501, 0.06532, 0.7501, 0.06374, 0.6704, 0.08219, 0.6447, 0.08407, 0.6617, 0.07146, 0.6606, 0.07164, 0.645, 0.08278, 0.6603, 0.0726, 0.6605, 0.08539, 0.6618, 0.08353, 0.6606, 0.07164, 0.6605, 0.08539, 0.6695, 0.08411, 0.6704, 0.08219, 0.6618, 0.08353, 0.5725, 0.1744, 0.5766, 0.1581, 0.5752, 0.1588, 0.5711, 0.1751, 0.5814, 0.1465, 0.5834, 0.1443, 0.5942, 0.1286, 0.5933, 0.1284, 0.5808, 0.1466, 0.6272, 0.09497, 0.6292, 0.09404, 0.645, 0.08278, 0.6452, 0.08161, 0.6271, 0.09448, 0.5574, 0.2498, 0.5725, 0.1744, 0.5711, 0.1751, 0.5563, 0.2498, 0.7462, 0.2105, 0.7229, 0.2469, 0.7246, 0.25, 0.75, 0.25, 0.75, 0.2131, 0.5927, 0.1428, 0.7234, 0.2469, 0.7463, 0.2105, 0.6266, 0.105, 0.6143, 0.1162, 0.6016, 0.1305, 0.6285, 0.1032, 0.6274, 0.09649, 0.6274, 0.09649, 0.6285, 0.1032, 0.6254, 0.09827, 0.6275, 0.09694, 0.6292, 0.09404, 0.6272, 0.09497, 0.5832, 0.1462, 0.5833, 0.1461, 0.5814, 0.1465, 0.581, 0.1481, 0.6254, 0.09827, 0.6266, 0.105, 0.6285, 0.1032, 0.6274, 0.09649, 0.5832, 0.1462, 0.5913, 0.1448, 0.5927, 0.1428, 0.5847, 0.1441, 0.7234, 0.2469, 0.5927, 0.1428, 0.5913, 0.1448, 0.7218, 0.2486, 0.7473, 0.209, 0.6285, 0.1032, 0.6266, 0.105, 0.7463, 0.2105, 0.75, 0.2114, 0.7473, 0.209, 0.7462, 0.2105, 0.75, 0.2131, 0.7246, 0.25, 0.7229, 0.2469, 0.7218, 0.2486, 0.7235, 0.25, 0.7218, 0.2486, 0.7217, 0.2486, 0.7235, 0.25, 0.7235, 0.25])
me_cylinder.use_remesh_fix_poles = True
me_cylinder.use_remesh_preserve_attributes = False
me_cylinder.use_mirror_vertex_groups = False
me_cylinder.update()

# ---- objects
ob_cylinder = bpy.data.objects.new('Cylinder', me_cylinder)

# ---- transforms, parenting, visibility, modifiers, constraints
ob_cylinder.location = (0.0, 0.0, 0.0)
ob_cylinder.lineart.crease_threshold = 0.0
_m = ob_cylinder.modifiers.new('Mirror', 'MIRROR')
_m.use_axis = (True, True, False)

# ---- collection membership
col_collection.objects.link(ob_cylinder)

# ---- scene / render settings (as saved in the file)
scene.frame_start = 1; scene.frame_end = 250; scene.frame_set(1)
scene.render.engine = 'BLENDER_EEVEE_NEXT'
scene.cycles.use_denoising = False
scene.cycles.samples = 128
scene.cycles.sampling_pattern = 'TABULATED_SOBOL'
scene.cycles.use_adaptive_sampling = False
scene.cycles.use_light_tree = False
scene.view_settings.view_transform = 'Filmic'
bpy.context.view_layer.update()

# ---- added for rendering (the .blend has no active camera and no usable light): camera, sun
cam_auto = bpy.data.cameras.new('AutoCamera')
cam_auto.lens = 50.0
cam_auto.sensor_width = 36.0
cam_auto.clip_end = 1000.0
ob_auto_camera = bpy.data.objects.new('AutoCamera', cam_auto)
scene.collection.objects.link(ob_auto_camera)
ob_auto_camera.location = (6.01402, -7.21682, 4.81122)
ob_auto_camera.rotation_euler = (1.09748, -7.21219e-08, 0.694738)
scene.camera = ob_auto_camera
light_auto_sun = bpy.data.lights.new('AutoSun', 'SUN')
light_auto_sun.energy = 3.0
light_auto_sun.angle = 0.0523599
ob_auto_sun = bpy.data.objects.new('AutoSun', light_auto_sun)
scene.collection.objects.link(ob_auto_sun)
ob_auto_sun.rotation_euler = (0.872665, 0.174533, 0.523599)
bpy.context.view_layer.update()
